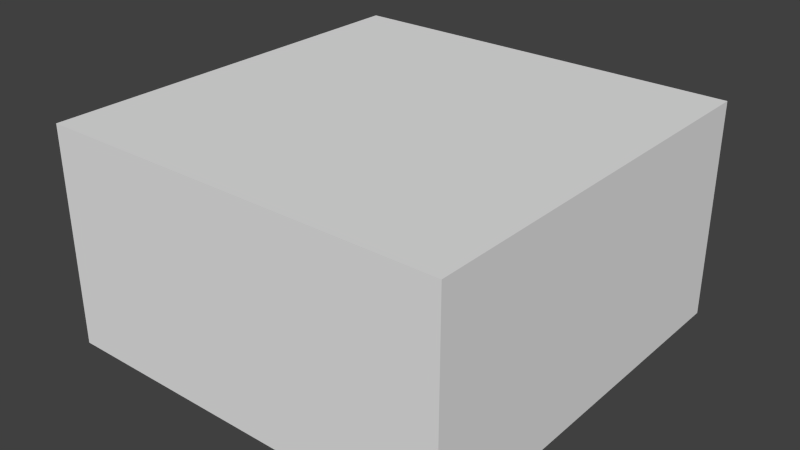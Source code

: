 # Source: plate-teleport.blend  (saved by Blender 2.76.0; exported with 4.5.12 LTS)
import bpy
from mathutils import Matrix  # noqa: F401  (used for matrix-valued properties, if any)

bpy.ops.wm.read_factory_settings(use_empty=True)
scene = bpy.context.scene
scene.name = 'Scene'

# ---- collections
col_collection_1 = bpy.data.collections.new('Collection 1'); scene.collection.children.link(col_collection_1)

# ---- world
world_world = bpy.data.worlds.new('World'); scene.world = world_world
world_world.color = (0.05088, 0.05088, 0.05088)
world_world.use_sun_shadow = False
world_world.sun_shadow_jitter_overblur = 0.0
world_world.cycles.sampling_method = 'MANUAL'
world_world.cycles.sample_map_resolution = 256

# ---- meshes
me_cube_009 = bpy.data.meshes.new('Cube.009')
me_cube_009.from_pydata([(0.75, 0.75, -0.4), (0.75, -0.75, -0.4), (-0.75, -0.75, -0.4), (-0.75, 0.75, -0.4), (0.75, 0.75, 0.4), (-0.75, 0.75, 0.4), (-0.75, -0.75, 0.4), (0.75, -0.75, 0.4)], [], [(0, 1, 2, 3), (4, 5, 6, 7), (0, 4, 7, 1), (1, 7, 6, 2), (2, 6, 5, 3), (4, 0, 3, 5)])
_uv = me_cube_009.uv_layers.new(name='UVMap')
_uv.uv.foreach_set('vector', [0.1377, 0.0009766, 0.2041, 0.0009766, 0.2041, 0.06738, 0.1377, 0.06738, 0.2725, 0.0009766, 0.2725, 0.06738, 0.2061, 0.06738, 0.2061, 0.0009766, 0.1357, 0.0009766, 0.1357, 0.06738, 0.06934, 0.06738, 0.06934, 0.0009766, 0.1357, 0.0009766, 0.1357, 0.06738, 0.06934, 0.06738, 0.06934, 0.0009766, 0.1357, 0.0009766, 0.1357, 0.06738, 0.06934, 0.06738, 0.06934, 0.0009766, 0.06934, 0.06738, 0.06934, 0.0009766, 0.1357, 0.0009766, 0.1357, 0.06738])
me_cube_009.use_remesh_preserve_volume = False
me_cube_009.use_remesh_preserve_attributes = False
me_cube_009.use_mirror_vertex_groups = False
me_cube_009.update()
me_cube_009.normals_split_custom_set([tuple(v) for v in zip(*[iter([0.0, 1.589e-07, -1.0, 0.0, 1.589e-07, -1.0, 0.0, 1.589e-07, -1.0, 0.0, 1.589e-07, -1.0, -5.298e-09, -1.589e-07, 1.0, -5.298e-09, -1.589e-07, 1.0, -5.298e-09, -1.589e-07, 1.0, -5.298e-09, -1.589e-07, 1.0, 1.0, -3.477e-07, 6.333e-07, 1.0, -3.477e-07, 6.333e-07, 1.0, -3.477e-07, 6.333e-07, 1.0, -3.477e-07, 6.333e-07, -3.378e-07, -1.0, 4.967e-07, -3.378e-07, -1.0, 4.967e-07, -3.378e-07, -1.0, 4.967e-07, -3.378e-07, -1.0, 4.967e-07, -1.0, 3.477e-07, -6.333e-07, -1.0, 3.477e-07, -6.333e-07, -1.0, 3.477e-07, -6.333e-07, -1.0, 3.477e-07, -6.333e-07, 3.378e-07, 1.0, 9.313e-07, 3.378e-07, 1.0, 9.313e-07, 3.378e-07, 1.0, 9.313e-07, 3.378e-07, 1.0, 9.313e-07])] * 3)])

# ---- objects
ob_cube_009 = bpy.data.objects.new('Cube.009', me_cube_009)

# ---- transforms, parenting, visibility, modifiers, constraints
ob_cube_009.location = (0.0, 0.0, 0.0)
ob_cube_009.lineart.crease_threshold = 0.0

# ---- collection membership
col_collection_1.objects.link(ob_cube_009)

# ---- scene / render settings (as saved in the file)
scene.frame_start = 1; scene.frame_end = 250; scene.frame_set(1)
scene.render.engine = 'BLENDER_EEVEE_NEXT'
scene.render.resolution_percentage = 50
scene.render.dither_intensity = 0.0
scene.cycles.use_denoising = False
scene.cycles.samples = 10
scene.cycles.sampling_pattern = 'TABULATED_SOBOL'
scene.cycles.light_sampling_threshold = 0.0
scene.cycles.use_adaptive_sampling = False
scene.cycles.use_light_tree = False
scene.cycles.blur_glossy = 0.0
scene.cycles.pixel_filter_type = 'GAUSSIAN'
scene.cycles.sample_clamp_indirect = 0.0
scene.view_settings.view_transform = 'Standard'
bpy.context.view_layer.update()

# ---- added for rendering (the .blend has no active camera and no usable light): camera, sun
cam_auto = bpy.data.cameras.new('AutoCamera')
cam_auto.lens = 50.0
cam_auto.sensor_width = 36.0
cam_auto.clip_end = 1000.0
ob_auto_camera = bpy.data.objects.new('AutoCamera', cam_auto)
scene.collection.objects.link(ob_auto_camera)
ob_auto_camera.location = (2.09763, -2.51716, 1.6781)
ob_auto_camera.rotation_euler = (1.09748, -7.21219e-08, 0.694738)
scene.camera = ob_auto_camera
light_auto_sun = bpy.data.lights.new('AutoSun', 'SUN')
light_auto_sun.energy = 3.0
light_auto_sun.angle = 0.0523599
ob_auto_sun = bpy.data.objects.new('AutoSun', light_auto_sun)
scene.collection.objects.link(ob_auto_sun)
ob_auto_sun.rotation_euler = (0.872665, 0.174533, 0.523599)
bpy.context.view_layer.update()

